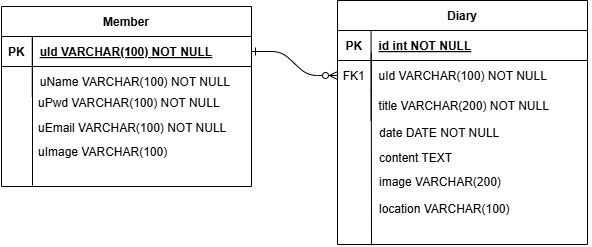

The diagram above was exported from draw.io. Its source (the exported page's mxGraphModel, read from the mxfile embedded in the PNG):
<mxGraphModel dx="1042" dy="570" grid="0" gridSize="10" guides="1" tooltips="1" connect="1" arrows="1" fold="1" page="1" pageScale="1" pageWidth="850" pageHeight="1100" background="none" math="0" shadow="0" extFonts="Permanent Marker^https://fonts.googleapis.com/css?family=Permanent+Marker">
  <root>
    <mxCell id="0" />
    <mxCell id="1" parent="0" />
    <mxCell id="C-vyLk0tnHw3VtMMgP7b-1" value="" style="edgeStyle=entityRelationEdgeStyle;endArrow=ERzeroToMany;startArrow=ERone;endFill=1;startFill=0;" parent="1" source="C-vyLk0tnHw3VtMMgP7b-24" target="C-vyLk0tnHw3VtMMgP7b-6" edge="1">
      <mxGeometry width="100" height="100" relative="1" as="geometry">
        <mxPoint x="340" y="720" as="sourcePoint" />
        <mxPoint x="440" y="620" as="targetPoint" />
      </mxGeometry>
    </mxCell>
    <mxCell id="C-vyLk0tnHw3VtMMgP7b-2" value="Diary" style="shape=table;startSize=30;container=1;collapsible=1;childLayout=tableLayout;fixedRows=1;rowLines=0;fontStyle=1;align=center;resizeLast=1;" parent="1" vertex="1">
      <mxGeometry x="457" y="118" width="250" height="244" as="geometry" />
    </mxCell>
    <mxCell id="C-vyLk0tnHw3VtMMgP7b-3" value="" style="shape=partialRectangle;collapsible=0;dropTarget=0;pointerEvents=0;fillColor=none;points=[[0,0.5],[1,0.5]];portConstraint=eastwest;top=0;left=0;right=0;bottom=1;" parent="C-vyLk0tnHw3VtMMgP7b-2" vertex="1">
      <mxGeometry y="30" width="250" height="30" as="geometry" />
    </mxCell>
    <mxCell id="C-vyLk0tnHw3VtMMgP7b-4" value="PK" style="shape=partialRectangle;overflow=hidden;connectable=0;fillColor=none;top=0;left=0;bottom=0;right=0;fontStyle=1;" parent="C-vyLk0tnHw3VtMMgP7b-3" vertex="1">
      <mxGeometry width="33.583333333333314" height="30" as="geometry">
        <mxRectangle width="33.583333333333314" height="30" as="alternateBounds" />
      </mxGeometry>
    </mxCell>
    <mxCell id="C-vyLk0tnHw3VtMMgP7b-5" value="id int NOT NULL " style="shape=partialRectangle;overflow=hidden;connectable=0;fillColor=none;top=0;left=0;bottom=0;right=0;align=left;spacingLeft=6;fontStyle=5;" parent="C-vyLk0tnHw3VtMMgP7b-3" vertex="1">
      <mxGeometry x="33.583333333333314" width="216.41666666666669" height="30" as="geometry">
        <mxRectangle width="216.41666666666669" height="30" as="alternateBounds" />
      </mxGeometry>
    </mxCell>
    <mxCell id="C-vyLk0tnHw3VtMMgP7b-6" value="" style="shape=partialRectangle;collapsible=0;dropTarget=0;pointerEvents=0;fillColor=none;points=[[0,0.5],[1,0.5]];portConstraint=eastwest;top=0;left=0;right=0;bottom=0;" parent="C-vyLk0tnHw3VtMMgP7b-2" vertex="1">
      <mxGeometry y="60" width="250" height="30" as="geometry" />
    </mxCell>
    <mxCell id="C-vyLk0tnHw3VtMMgP7b-7" value="FK1" style="shape=partialRectangle;overflow=hidden;connectable=0;fillColor=none;top=0;left=0;bottom=0;right=0;" parent="C-vyLk0tnHw3VtMMgP7b-6" vertex="1">
      <mxGeometry width="33.583333333333314" height="30" as="geometry">
        <mxRectangle width="33.583333333333314" height="30" as="alternateBounds" />
      </mxGeometry>
    </mxCell>
    <mxCell id="C-vyLk0tnHw3VtMMgP7b-8" value="uId VARCHAR(100) NOT NULL" style="shape=partialRectangle;overflow=hidden;connectable=0;fillColor=none;top=0;left=0;bottom=0;right=0;align=left;spacingLeft=6;" parent="C-vyLk0tnHw3VtMMgP7b-6" vertex="1">
      <mxGeometry x="33.583333333333314" width="216.41666666666669" height="30" as="geometry">
        <mxRectangle width="216.41666666666669" height="30" as="alternateBounds" />
      </mxGeometry>
    </mxCell>
    <mxCell id="C-vyLk0tnHw3VtMMgP7b-9" value="" style="shape=partialRectangle;collapsible=0;dropTarget=0;pointerEvents=0;fillColor=none;points=[[0,0.5],[1,0.5]];portConstraint=eastwest;top=0;left=0;right=0;bottom=0;" parent="C-vyLk0tnHw3VtMMgP7b-2" vertex="1">
      <mxGeometry y="90" width="250" height="30" as="geometry" />
    </mxCell>
    <mxCell id="C-vyLk0tnHw3VtMMgP7b-10" value="" style="shape=partialRectangle;overflow=hidden;connectable=0;fillColor=none;top=0;left=0;bottom=0;right=0;" parent="C-vyLk0tnHw3VtMMgP7b-9" vertex="1">
      <mxGeometry width="33.583333333333314" height="30" as="geometry">
        <mxRectangle width="33.583333333333314" height="30" as="alternateBounds" />
      </mxGeometry>
    </mxCell>
    <mxCell id="C-vyLk0tnHw3VtMMgP7b-11" value="title VARCHAR(200) NOT NULL" style="shape=partialRectangle;overflow=hidden;connectable=0;fillColor=none;top=0;left=0;bottom=0;right=0;align=left;spacingLeft=6;" parent="C-vyLk0tnHw3VtMMgP7b-9" vertex="1">
      <mxGeometry x="33.583333333333314" width="216.41666666666669" height="30" as="geometry">
        <mxRectangle width="216.41666666666669" height="30" as="alternateBounds" />
      </mxGeometry>
    </mxCell>
    <mxCell id="C-vyLk0tnHw3VtMMgP7b-23" value="Member" style="shape=table;startSize=30;container=1;collapsible=1;childLayout=tableLayout;fixedRows=1;rowLines=0;fontStyle=1;align=center;resizeLast=1;" parent="1" vertex="1">
      <mxGeometry x="121" y="124" width="250" height="180" as="geometry" />
    </mxCell>
    <mxCell id="C-vyLk0tnHw3VtMMgP7b-24" value="" style="shape=partialRectangle;collapsible=0;dropTarget=0;pointerEvents=0;fillColor=none;points=[[0,0.5],[1,0.5]];portConstraint=eastwest;top=0;left=0;right=0;bottom=1;" parent="C-vyLk0tnHw3VtMMgP7b-23" vertex="1">
      <mxGeometry y="30" width="250" height="30" as="geometry" />
    </mxCell>
    <mxCell id="C-vyLk0tnHw3VtMMgP7b-25" value="PK" style="shape=partialRectangle;overflow=hidden;connectable=0;fillColor=none;top=0;left=0;bottom=0;right=0;fontStyle=1;" parent="C-vyLk0tnHw3VtMMgP7b-24" vertex="1">
      <mxGeometry width="30.75" height="30" as="geometry">
        <mxRectangle width="30.75" height="30" as="alternateBounds" />
      </mxGeometry>
    </mxCell>
    <mxCell id="C-vyLk0tnHw3VtMMgP7b-26" value="uId VARCHAR(100) NOT NULL" style="shape=partialRectangle;overflow=hidden;connectable=0;fillColor=none;top=0;left=0;bottom=0;right=0;align=left;spacingLeft=6;fontStyle=5;" parent="C-vyLk0tnHw3VtMMgP7b-24" vertex="1">
      <mxGeometry x="30.75" width="219.25" height="30" as="geometry">
        <mxRectangle width="219.25" height="30" as="alternateBounds" />
      </mxGeometry>
    </mxCell>
    <mxCell id="C-vyLk0tnHw3VtMMgP7b-27" value="" style="shape=partialRectangle;collapsible=0;dropTarget=0;pointerEvents=0;fillColor=none;points=[[0,0.5],[1,0.5]];portConstraint=eastwest;top=0;left=0;right=0;bottom=0;" parent="C-vyLk0tnHw3VtMMgP7b-23" vertex="1">
      <mxGeometry y="60" width="250" height="30" as="geometry" />
    </mxCell>
    <mxCell id="C-vyLk0tnHw3VtMMgP7b-28" value="" style="shape=partialRectangle;overflow=hidden;connectable=0;fillColor=none;top=0;left=0;bottom=0;right=0;" parent="C-vyLk0tnHw3VtMMgP7b-27" vertex="1">
      <mxGeometry width="30.75" height="30" as="geometry">
        <mxRectangle width="30.75" height="30" as="alternateBounds" />
      </mxGeometry>
    </mxCell>
    <mxCell id="C-vyLk0tnHw3VtMMgP7b-29" value="uName VARCHAR(100) NOT NULL" style="shape=partialRectangle;overflow=hidden;connectable=0;fillColor=none;top=0;left=0;bottom=0;right=0;align=left;spacingLeft=6;" parent="C-vyLk0tnHw3VtMMgP7b-27" vertex="1">
      <mxGeometry x="30.75" width="219.25" height="30" as="geometry">
        <mxRectangle width="219.25" height="30" as="alternateBounds" />
      </mxGeometry>
    </mxCell>
    <mxCell id="Tm5rLWXR9TbaBH2vssq0-1" value="" style="shape=partialRectangle;overflow=hidden;connectable=0;fillColor=none;top=0;left=0;bottom=0;right=0;" parent="1" vertex="1">
      <mxGeometry x="120" y="205" width="30" height="30" as="geometry">
        <mxRectangle width="30" height="30" as="alternateBounds" />
      </mxGeometry>
    </mxCell>
    <mxCell id="Tm5rLWXR9TbaBH2vssq0-2" value="uPwd VARCHAR(100) NOT NULL" style="shape=partialRectangle;overflow=hidden;connectable=0;fillColor=none;top=0;left=0;bottom=0;right=0;align=left;spacingLeft=6;" parent="1" vertex="1">
      <mxGeometry x="150" y="205" width="220" height="30" as="geometry">
        <mxRectangle width="220" height="30" as="alternateBounds" />
      </mxGeometry>
    </mxCell>
    <mxCell id="Tm5rLWXR9TbaBH2vssq0-3" value="uEmail VARCHAR(100) NOT NULL" style="shape=partialRectangle;overflow=hidden;connectable=0;fillColor=none;top=0;left=0;bottom=0;right=0;align=left;spacingLeft=6;" parent="1" vertex="1">
      <mxGeometry x="150" y="230" width="220" height="30" as="geometry">
        <mxRectangle width="220" height="30" as="alternateBounds" />
      </mxGeometry>
    </mxCell>
    <mxCell id="Tm5rLWXR9TbaBH2vssq0-4" value="uImage VARCHAR(100)" style="shape=partialRectangle;overflow=hidden;connectable=0;fillColor=none;top=0;left=0;bottom=0;right=0;align=left;spacingLeft=6;" parent="1" vertex="1">
      <mxGeometry x="150" y="254" width="220" height="30" as="geometry">
        <mxRectangle width="220" height="30" as="alternateBounds" />
      </mxGeometry>
    </mxCell>
    <mxCell id="Tm5rLWXR9TbaBH2vssq0-18" value="date DATE NOT NULL" style="shape=partialRectangle;overflow=hidden;connectable=0;fillColor=none;top=0;left=0;bottom=0;right=0;align=left;spacingLeft=6;labelBorderColor=none;strokeColor=none;" parent="1" vertex="1">
      <mxGeometry x="491" y="235" width="220" height="30" as="geometry">
        <mxRectangle width="220" height="30" as="alternateBounds" />
      </mxGeometry>
    </mxCell>
    <mxCell id="Tm5rLWXR9TbaBH2vssq0-20" value="content TEXT" style="shape=partialRectangle;overflow=hidden;connectable=0;fillColor=none;top=0;left=0;bottom=0;right=0;align=left;spacingLeft=6;labelBorderColor=none;strokeColor=none;" parent="1" vertex="1">
      <mxGeometry x="491" y="260" width="220" height="30" as="geometry">
        <mxRectangle width="220" height="30" as="alternateBounds" />
      </mxGeometry>
    </mxCell>
    <mxCell id="Tm5rLWXR9TbaBH2vssq0-23" value="" style="endArrow=none;html=1;rounded=0;" parent="1" edge="1">
      <mxGeometry width="50" height="50" relative="1" as="geometry">
        <mxPoint x="152" y="303" as="sourcePoint" />
        <mxPoint x="152" y="155" as="targetPoint" />
      </mxGeometry>
    </mxCell>
    <mxCell id="Tm5rLWXR9TbaBH2vssq0-24" value="" style="endArrow=none;html=1;rounded=0;" parent="1" edge="1">
      <mxGeometry width="50" height="50" relative="1" as="geometry">
        <mxPoint x="491" y="363" as="sourcePoint" />
        <mxPoint x="490.77" y="170" as="targetPoint" />
      </mxGeometry>
    </mxCell>
    <mxCell id="r6DZAyrJlj4tUeS49nec-1" value="location VARCHAR(100)" style="shape=partialRectangle;overflow=hidden;connectable=0;fillColor=none;top=0;left=0;bottom=0;right=0;align=left;spacingLeft=6;labelBorderColor=none;strokeColor=none;" vertex="1" parent="1">
      <mxGeometry x="491" y="311" width="220" height="30" as="geometry">
        <mxRectangle width="220" height="30" as="alternateBounds" />
      </mxGeometry>
    </mxCell>
    <mxCell id="r6DZAyrJlj4tUeS49nec-2" value="image VARCHAR(200)" style="shape=partialRectangle;overflow=hidden;connectable=0;fillColor=none;top=0;left=0;bottom=0;right=0;align=left;spacingLeft=6;labelBorderColor=none;strokeColor=none;" vertex="1" parent="1">
      <mxGeometry x="491" y="284" width="220" height="30" as="geometry">
        <mxRectangle width="220" height="30" as="alternateBounds" />
      </mxGeometry>
    </mxCell>
  </root>
</mxGraphModel>